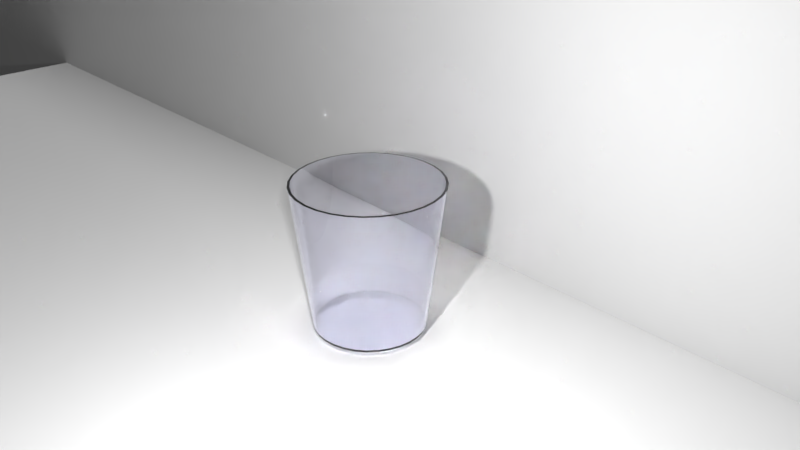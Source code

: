 # Source: glass.blend  (saved by Blender 2.79.0; exported with 4.5.12 LTS)
import bpy
from mathutils import Matrix  # noqa: F401  (used for matrix-valued properties, if any)

bpy.ops.wm.read_factory_settings(use_empty=True)
scene = bpy.context.scene
scene.name = 'Scene'

# ---- collections
col_collection_1 = bpy.data.collections.new('Collection 1'); scene.collection.children.link(col_collection_1)

# ---- materials (node trees are filled in below, after node groups)
mat_material_003 = bpy.data.materials.new('Material.003')
mat_material_003.alpha_threshold = 0.0
mat_material_003.roughness = 0.5

# ---- material node trees
mat_material_003.use_nodes = True; mat_material_003.node_tree.nodes.clear()
_N = mat_material_003.node_tree.nodes; _L = mat_material_003.node_tree.links
n0 = _N.new('ShaderNodeOutputMaterial'); n0.name = 'Material Output'; n0.location = (667, 300)
n1 = _N.new('ShaderNodeBsdfPrincipled'); n1.name = 'Principled BSDF'; n1.location = (217, 634)
n1.width = 150
n1.subsurface_method = 'BURLEY'
n1.inputs[0].default_value = (0.159, 0.7305, 0.7991, 0.3586)
n1.inputs[2].default_value = 0.1056
n1.inputs[3].default_value = 1.45
n1.inputs[9].default_value = (1.0, 1.0, 1.0)
n1.inputs[13].default_value = 0.0
n1.inputs[18].default_value = 0.6556
n2 = _N.new('ShaderNodeMixShader'); n2.name = 'Mix Shader'; n2.location = (447, 399)
n2.inputs[0].default_value = 0.9697
n3 = _N.new('ShaderNodeBsdfGlass'); n3.name = 'Glass BSDF'; n3.location = (433, 273)
n3.width = 151
n3.distribution = 'BECKMANN'
n3.inputs[0].default_value = (0.9647, 0.9647, 1.0, 1.0)
n3.inputs[2].default_value = 1.45
_L.new(n1.outputs[0], n2.inputs[1])
_L.new(n3.outputs[0], n2.inputs[2])
_L.new(n3.outputs[0], n0.inputs[0])
n0.is_active_output = True

# ---- world
world_world = bpy.data.worlds.new('World'); scene.world = world_world
world_world.color = (0.05088, 0.05088, 0.05088)
world_world.use_sun_shadow = False
world_world.sun_shadow_jitter_overblur = 0.0
world_world.cycles.sampling_method = 'MANUAL'

# ---- cameras
cam_camera = bpy.data.cameras.new('Camera')
cam_camera.clip_end = 100.0
cam_camera.lens = 35.0
cam_camera.sensor_width = 32.0
cam_camera.sensor_height = 18.0
cam_camera.ortho_scale = 7.314
cam_camera.dof.focus_distance = 0.0

# ---- lights
light_point = bpy.data.lights.new('Point', 'POINT')
light_point.transmission_factor = 0.0
light_point.energy = 1000.0
light_point.shadow_buffer_clip_start = 0.5
light_point.shadow_soft_size = 0.1
light_point.shadow_maximum_resolution = 0.006
light_point.use_absolute_resolution = True
light_sun = bpy.data.lights.new('Sun', 'SUN')
light_sun.transmission_factor = 0.0
light_sun.angle = 0.1993
light_sun.energy = 1.0
light_sun.shadow_buffer_clip_start = 0.5
light_sun.shadow_soft_size = 0.1
light_sun.shadow_cascade_max_distance = 1000.0

# ---- meshes
me_plane_001 = bpy.data.meshes.new('Plane.001')
me_plane_001.from_pydata([(-1.0, -1.0, 0.0), (1.0, -1.0, 0.0), (-1.0, 1.0, 0.0), (1.0, 1.0, 0.0)], [], [(0, 1, 3, 2)])
me_plane_001.use_remesh_preserve_volume = False
me_plane_001.use_remesh_preserve_attributes = False
me_plane_001.use_mirror_vertex_groups = False
me_plane_001.update()
me_plane = bpy.data.meshes.new('Plane')
me_plane.from_pydata([(-1.0, -1.0, 0.0), (1.0, -1.0, 0.0), (-1.0, 1.0, 0.0), (1.0, 1.0, 0.0)], [], [(0, 1, 3, 2)])
me_plane.use_remesh_preserve_volume = False
me_plane.use_remesh_preserve_attributes = False
me_plane.use_mirror_vertex_groups = False
me_plane.update()
me_cylinder = bpy.data.meshes.new('Cylinder')
me_cylinder.from_pydata([(2.82e-08, 0.7625, -1.0), (0.0, 1.0, 1.0), (0.1488, 0.7478, -1.0), (0.1951, 0.9808, 1.0), (0.2918, 0.7044, -1.0), (0.3827, 0.9239, 1.0), (0.4236, 0.634, -1.0), (0.5556, 0.8315, 1.0), (0.5392, 0.5392, -1.0), (0.7071, 0.7071, 1.0), (0.634, 0.4236, -1.0), (0.8315, 0.5556, 1.0), (0.7044, 0.2918, -1.0), (0.9239, 0.3827, 1.0), (0.7478, 0.1488, -1.0), (0.9808, 0.1951, 1.0), (0.7625, 1.253e-07, -1.0), (1.0, 7.55e-08, 1.0), (0.7478, -0.1488, -1.0), (0.9808, -0.1951, 1.0), (0.7044, -0.2918, -1.0), (0.9239, -0.3827, 1.0), (0.634, -0.4236, -1.0), (0.8315, -0.5556, 1.0), (0.5392, -0.5392, -1.0), (0.7071, -0.7071, 1.0), (0.4236, -0.634, -1.0), (0.5556, -0.8315, 1.0), (0.2918, -0.7044, -1.0), (0.3827, -0.9239, 1.0), (0.1488, -0.7478, -1.0), (0.1951, -0.9808, 1.0), (-2.202e-07, -0.7625, -1.0), (-3.258e-07, -1.0, 1.0), (-0.1488, -0.7478, -1.0), (-0.1951, -0.9808, 1.0), (-0.2918, -0.7044, -1.0), (-0.3827, -0.9239, 1.0), (-0.4236, -0.634, -1.0), (-0.5556, -0.8315, 1.0), (-0.5392, -0.5392, -1.0), (-0.7071, -0.7071, 1.0), (-0.634, -0.4236, -1.0), (-0.8315, -0.5556, 1.0), (-0.7044, -0.2918, -1.0), (-0.9239, -0.3827, 1.0), (-0.7478, -0.1488, -1.0), (-0.9808, -0.1951, 1.0), (-0.7625, 8.039e-07, -1.0), (-1.0, 9.656e-07, 1.0), (-0.7478, 0.1488, -1.0), (-0.9808, 0.1951, 1.0), (-0.7044, 0.2918, -1.0), (-0.9239, 0.3827, 1.0), (-0.634, 0.4236, -1.0), (-0.8315, 0.5556, 1.0), (-0.5392, 0.5392, -1.0), (-0.7071, 0.7071, 1.0), (-0.4236, 0.634, -1.0), (-0.5556, 0.8315, 1.0), (-0.2918, 0.7044, -1.0), (-0.3827, 0.9239, 1.0), (-0.1488, 0.7478, -1.0), (-0.1951, 0.9808, 1.0)], [], [(0, 1, 3, 2), (2, 3, 5, 4), (4, 5, 7, 6), (6, 7, 9, 8), (8, 9, 11, 10), (10, 11, 13, 12), (12, 13, 15, 14), (14, 15, 17, 16), (16, 17, 19, 18), (18, 19, 21, 20), (20, 21, 23, 22), (22, 23, 25, 24), (24, 25, 27, 26), (26, 27, 29, 28), (28, 29, 31, 30), (30, 31, 33, 32), (32, 33, 35, 34), (34, 35, 37, 36), (36, 37, 39, 38), (38, 39, 41, 40), (40, 41, 43, 42), (42, 43, 45, 44), (44, 45, 47, 46), (46, 47, 49, 48), (48, 49, 51, 50), (50, 51, 53, 52), (52, 53, 55, 54), (54, 55, 57, 56), (56, 57, 59, 58), (58, 59, 61, 60), (60, 61, 63, 62), (62, 63, 1, 0), (0, 2, 4, 6, 8, 10, 12, 14, 16, 18, 20, 22, 24, 26, 28, 30, 32, 34, 36, 38, 40, 42, 44, 46, 48, 50, 52, 54, 56, 58, 60, 62)])
me_cylinder.polygons.foreach_set('use_smooth', [True] * 33)
me_cylinder.materials.append(mat_material_003)
me_cylinder.use_remesh_preserve_volume = False
me_cylinder.use_remesh_preserve_attributes = False
me_cylinder.use_mirror_vertex_groups = False
me_cylinder.update()

# ---- objects
ob_point = bpy.data.objects.new('Point', light_point)
ob_plane_001 = bpy.data.objects.new('Plane.001', me_plane_001)
ob_plane = bpy.data.objects.new('Plane', me_plane)
ob_sun = bpy.data.objects.new('Sun', light_sun)
ob_cylinder = bpy.data.objects.new('Cylinder', me_cylinder)
ob_camera = bpy.data.objects.new('Camera', cam_camera)

# ---- transforms, parenting, visibility, modifiers, constraints
ob_point.location = (2.5, -2.89, 2.88)
ob_point.lineart.crease_threshold = 0.0
ob_plane_001.location = (-7.689, 2.565, -0.4684)
ob_plane_001.rotation_euler = (1.571, -0.0, 0.0)
ob_plane_001.scale = (23.01, 23.01, 23.01)
ob_plane_001.lineart.crease_threshold = 0.0
ob_plane.location = (-0.1406, 0.1451, -1.097)
ob_plane.scale = (14.81, 14.81, 14.81)
ob_plane.lineart.crease_threshold = 0.0
ob_sun.location = (3.687, -5.691, 5.331)
ob_sun.lineart.crease_threshold = 0.0
ob_cylinder.location = (0.0, 0.0, 0.0)
ob_cylinder.lineart.crease_threshold = 0.0
_m = ob_cylinder.modifiers.new('Solidify', 'SOLIDIFY')
_m.thickness = 0.033
_m.nonmanifold_thickness_mode = 'FIXED'
_m.nonmanifold_merge_threshold = 0.0003
_m = ob_cylinder.modifiers.new('EdgeSplit', 'EDGE_SPLIT')
ob_camera.location = (7.481, -6.508, 5.344)
ob_camera.rotation_euler = (1.109, 0.0, 0.8149)
ob_camera.lock_rotations_4d = False
ob_camera.empty_display_type = 'ARROWS'
ob_camera.color = (0.0, 0.0, 0.0, 0.0)
ob_camera.display_type = 'WIRE'
ob_camera.lineart.crease_threshold = 0.0

# ---- collection membership
col_collection_1.objects.link(ob_point)
col_collection_1.objects.link(ob_plane_001)
col_collection_1.objects.link(ob_plane)
col_collection_1.objects.link(ob_sun)
col_collection_1.objects.link(ob_cylinder)
col_collection_1.objects.link(ob_camera)

# ---- scene / render settings (as saved in the file)
scene.camera = ob_camera
scene.frame_start = 1; scene.frame_end = 250; scene.frame_set(1)
scene.render.engine = 'CYCLES'
scene.render.dither_intensity = 0.0
scene.cycles.shading_system = True
scene.cycles.samples = 225
scene.cycles.sampling_pattern = 'TABULATED_SOBOL'
scene.cycles.use_adaptive_sampling = False
scene.cycles.use_light_tree = False
scene.cycles.blur_glossy = 0.0
scene.cycles.sample_clamp_indirect = 0.0
scene.view_settings.view_transform = 'Standard'
bpy.context.view_layer.update()
